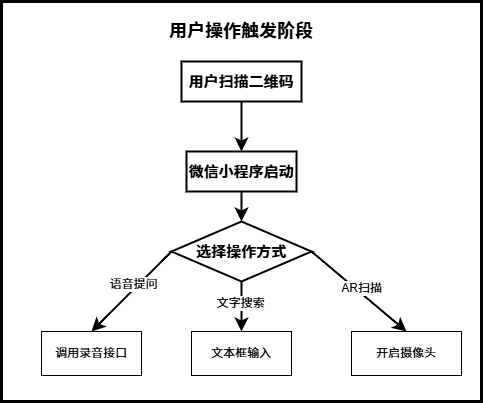

The diagram above was exported from draw.io. Its source (the exported page's mxGraphModel, read from the mxfile embedded in the PNG):
<mxGraphModel dx="494" dy="384" grid="1" gridSize="10" guides="1" tooltips="1" connect="1" arrows="1" fold="1" page="1" pageScale="1" pageWidth="1169" pageHeight="827" math="0" shadow="0">
  <root>
    <mxCell id="0" />
    <mxCell id="1" parent="0" />
    <mxCell id="9McKan9QFqr3t7_euPjF-1" value="" style="rounded=0;whiteSpace=wrap;html=1;fillColor=none;strokeWidth=3;" parent="1" vertex="1">
      <mxGeometry x="70" y="40" width="480" height="400" as="geometry" />
    </mxCell>
    <mxCell id="9McKan9QFqr3t7_euPjF-2" value="&lt;b&gt;&lt;font style=&quot;font-size: 18px;&quot;&gt;用户操作触发阶段&lt;/font&gt;&lt;/b&gt;" style="rounded=1;whiteSpace=wrap;html=1;fillColor=none;strokeColor=none;" parent="1" vertex="1">
      <mxGeometry x="215" y="40" width="190" height="60" as="geometry" />
    </mxCell>
    <mxCell id="9McKan9QFqr3t7_euPjF-10" value="" style="edgeStyle=none;curved=1;rounded=0;orthogonalLoop=1;jettySize=auto;html=1;fontSize=12;startSize=8;endSize=8;entryX=0.5;entryY=0;entryDx=0;entryDy=0;strokeWidth=2;" parent="1" source="9McKan9QFqr3t7_euPjF-3" target="9McKan9QFqr3t7_euPjF-4" edge="1">
      <mxGeometry relative="1" as="geometry" />
    </mxCell>
    <mxCell id="9McKan9QFqr3t7_euPjF-3" value="&lt;b&gt;&lt;font style=&quot;font-size: 15px;&quot;&gt;用户扫描二维码&lt;/font&gt;&lt;/b&gt;" style="rounded=0;whiteSpace=wrap;html=1;strokeWidth=2;" parent="1" vertex="1">
      <mxGeometry x="250" y="100" width="120" height="40" as="geometry" />
    </mxCell>
    <mxCell id="9McKan9QFqr3t7_euPjF-4" value="&lt;b&gt;&lt;font style=&quot;font-size: 15px;&quot;&gt;微信小程序启动&lt;/font&gt;&lt;/b&gt;" style="rounded=0;whiteSpace=wrap;html=1;strokeWidth=2;" parent="1" vertex="1">
      <mxGeometry x="255" y="190" width="110" height="40" as="geometry" />
    </mxCell>
    <mxCell id="9McKan9QFqr3t7_euPjF-11" value="" style="edgeStyle=orthogonalEdgeStyle;curved=1;rounded=0;orthogonalLoop=1;jettySize=auto;html=1;fontSize=12;startSize=8;endSize=8;strokeWidth=2;" parent="1" source="9McKan9QFqr3t7_euPjF-5" target="9McKan9QFqr3t7_euPjF-8" edge="1">
      <mxGeometry relative="1" as="geometry" />
    </mxCell>
    <mxCell id="2KAmenNnq38Kg8490ZCw-6" value="文字搜索" style="edgeLabel;html=1;align=center;verticalAlign=middle;resizable=0;points=[];fontSize=12;fontFamily=Helvetica;fontColor=default;labelBackgroundColor=default;" vertex="1" connectable="0" parent="9McKan9QFqr3t7_euPjF-11">
      <mxGeometry x="-0.1501" y="-2" relative="1" as="geometry">
        <mxPoint as="offset" />
      </mxGeometry>
    </mxCell>
    <mxCell id="9McKan9QFqr3t7_euPjF-5" value="&lt;b&gt;&lt;font style=&quot;font-size: 15px;&quot;&gt;选择操作方式&lt;/font&gt;&lt;/b&gt;" style="rhombus;whiteSpace=wrap;html=1;strokeWidth=2;" parent="1" vertex="1">
      <mxGeometry x="240" y="260" width="140" height="60" as="geometry" />
    </mxCell>
    <mxCell id="9McKan9QFqr3t7_euPjF-6" value="调用录音接口" style="rounded=0;whiteSpace=wrap;html=1;" parent="1" vertex="1">
      <mxGeometry x="110" y="370" width="100" height="44" as="geometry" />
    </mxCell>
    <mxCell id="9McKan9QFqr3t7_euPjF-8" value="文本框输入" style="rounded=0;whiteSpace=wrap;html=1;" parent="1" vertex="1">
      <mxGeometry x="260" y="370" width="100" height="44" as="geometry" />
    </mxCell>
    <mxCell id="9McKan9QFqr3t7_euPjF-9" value="开启摄像头" style="rounded=0;whiteSpace=wrap;html=1;" parent="1" vertex="1">
      <mxGeometry x="420" y="370" width="110" height="44" as="geometry" />
    </mxCell>
    <mxCell id="2KAmenNnq38Kg8490ZCw-1" value="" style="endArrow=classic;html=1;rounded=0;fontSize=12;startSize=8;endSize=8;curved=1;exitX=0;exitY=0.5;exitDx=0;exitDy=0;entryX=0.5;entryY=0;entryDx=0;entryDy=0;strokeWidth=2;" edge="1" parent="1" source="9McKan9QFqr3t7_euPjF-5" target="9McKan9QFqr3t7_euPjF-6">
      <mxGeometry width="50" height="50" relative="1" as="geometry">
        <mxPoint x="290" y="300" as="sourcePoint" />
        <mxPoint x="340" y="250" as="targetPoint" />
        <Array as="points" />
      </mxGeometry>
    </mxCell>
    <mxCell id="2KAmenNnq38Kg8490ZCw-5" value="语音提问" style="edgeLabel;html=1;align=center;verticalAlign=middle;resizable=0;points=[];fontSize=12;fontFamily=Helvetica;fontColor=default;labelBackgroundColor=default;" vertex="1" connectable="0" parent="2KAmenNnq38Kg8490ZCw-1">
      <mxGeometry x="-0.1197" y="-4" relative="1" as="geometry">
        <mxPoint as="offset" />
      </mxGeometry>
    </mxCell>
    <mxCell id="2KAmenNnq38Kg8490ZCw-2" value="" style="endArrow=classic;html=1;rounded=0;fontSize=12;startSize=8;endSize=8;curved=1;entryX=0.5;entryY=0;entryDx=0;entryDy=0;exitX=1;exitY=0.5;exitDx=0;exitDy=0;strokeWidth=2;" edge="1" parent="1" source="9McKan9QFqr3t7_euPjF-5" target="9McKan9QFqr3t7_euPjF-9">
      <mxGeometry width="50" height="50" relative="1" as="geometry">
        <mxPoint x="250" y="280" as="sourcePoint" />
        <mxPoint x="220" y="320" as="targetPoint" />
        <Array as="points" />
      </mxGeometry>
    </mxCell>
    <mxCell id="2KAmenNnq38Kg8490ZCw-7" value="AR扫描" style="edgeLabel;html=1;align=center;verticalAlign=middle;resizable=0;points=[];fontSize=12;fontFamily=Helvetica;fontColor=default;labelBackgroundColor=default;" vertex="1" connectable="0" parent="2KAmenNnq38Kg8490ZCw-2">
      <mxGeometry x="-0.0217" y="4" relative="1" as="geometry">
        <mxPoint as="offset" />
      </mxGeometry>
    </mxCell>
    <mxCell id="2KAmenNnq38Kg8490ZCw-10" value="" style="endArrow=classic;html=1;rounded=0;strokeColor=default;strokeWidth=2;align=center;verticalAlign=middle;fontFamily=Helvetica;fontSize=12;fontColor=default;labelBackgroundColor=default;resizable=0;edgeStyle=none;startSize=8;endSize=8;curved=1;entryX=0.5;entryY=0;entryDx=0;entryDy=0;" edge="1" parent="1" target="9McKan9QFqr3t7_euPjF-5">
      <mxGeometry width="50" height="50" relative="1" as="geometry">
        <mxPoint x="310" y="230" as="sourcePoint" />
        <mxPoint x="400" y="270" as="targetPoint" />
      </mxGeometry>
    </mxCell>
  </root>
</mxGraphModel>